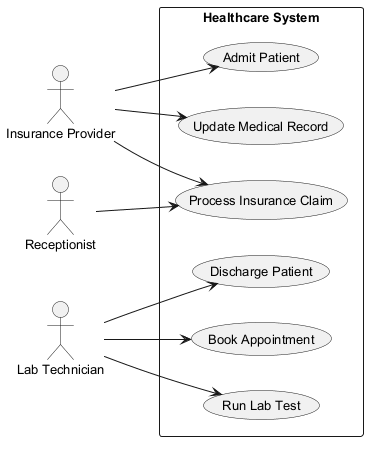

The diagram above was rendered by PlantUML. Its source (embedded in the PNG):
@startuml
skinparam backgroundColor #FFFFFF
skinparam classBackgroundColor #F3E5F5
skinparam classBorderColor #6A1B9A
skinparam defaultFontSize 13
left to right direction
actor "Insurance Provider" as InsuranceProvider
actor "Lab Technician" as LabTechnician
actor "Receptionist" as Receptionist
rectangle "Healthcare System" {
  usecase "Book Appointment" as UC_BookAppointment
  usecase "Admit Patient" as UC_AdmitPatient
  usecase "Run Lab Test" as UC_RunLabTest
  usecase "Discharge Patient" as UC_DischargePatient
  usecase "Update Medical Record" as UC_UpdateMedicalRecord
  usecase "Process Insurance Claim" as UC_ProcessInsuranceClaim
}
InsuranceProvider --> UC_AdmitPatient
InsuranceProvider --> UC_UpdateMedicalRecord
InsuranceProvider --> UC_ProcessInsuranceClaim
LabTechnician --> UC_BookAppointment
LabTechnician --> UC_DischargePatient
LabTechnician --> UC_RunLabTest
Receptionist --> UC_ProcessInsuranceClaim
@enduml